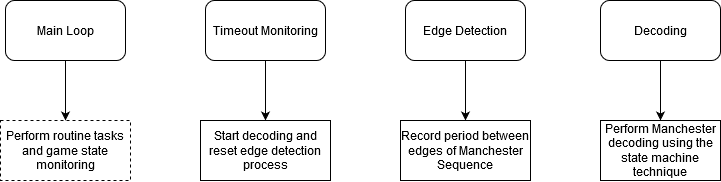

The diagram above was exported from draw.io. Its source (the exported page's mxGraphModel, read from the mxfile embedded in the PNG):
<mxGraphModel dx="1185" dy="636" grid="1" gridSize="10" guides="1" tooltips="1" connect="1" arrows="1" fold="1" page="1" pageScale="1" pageWidth="850" pageHeight="1100" math="0" shadow="0">
  <root>
    <mxCell id="0" />
    <mxCell id="1" parent="0" />
    <mxCell id="hj1Ki45AaneGWRTNQb9c-6" style="edgeStyle=orthogonalEdgeStyle;rounded=0;orthogonalLoop=1;jettySize=auto;html=1;" edge="1" parent="1" source="hj1Ki45AaneGWRTNQb9c-1" target="hj1Ki45AaneGWRTNQb9c-5">
      <mxGeometry relative="1" as="geometry" />
    </mxCell>
    <mxCell id="hj1Ki45AaneGWRTNQb9c-1" value="Main Loop" style="rounded=1;whiteSpace=wrap;html=1;" vertex="1" parent="1">
      <mxGeometry x="45" y="40" width="120" height="60" as="geometry" />
    </mxCell>
    <mxCell id="hj1Ki45AaneGWRTNQb9c-8" style="edgeStyle=orthogonalEdgeStyle;rounded=0;orthogonalLoop=1;jettySize=auto;html=1;" edge="1" parent="1" source="hj1Ki45AaneGWRTNQb9c-2" target="hj1Ki45AaneGWRTNQb9c-7">
      <mxGeometry relative="1" as="geometry" />
    </mxCell>
    <mxCell id="hj1Ki45AaneGWRTNQb9c-2" value="Edge Detection" style="rounded=1;whiteSpace=wrap;html=1;" vertex="1" parent="1">
      <mxGeometry x="445" y="40" width="120" height="60" as="geometry" />
    </mxCell>
    <mxCell id="hj1Ki45AaneGWRTNQb9c-10" style="edgeStyle=orthogonalEdgeStyle;rounded=0;orthogonalLoop=1;jettySize=auto;html=1;entryX=0.5;entryY=0;entryDx=0;entryDy=0;" edge="1" parent="1" source="hj1Ki45AaneGWRTNQb9c-3" target="hj1Ki45AaneGWRTNQb9c-9">
      <mxGeometry relative="1" as="geometry" />
    </mxCell>
    <mxCell id="hj1Ki45AaneGWRTNQb9c-3" value="Decoding" style="rounded=1;whiteSpace=wrap;html=1;" vertex="1" parent="1">
      <mxGeometry x="640" y="40" width="120" height="60" as="geometry" />
    </mxCell>
    <mxCell id="hj1Ki45AaneGWRTNQb9c-5" value="Perform routine tasks and game state monitoring" style="rounded=0;whiteSpace=wrap;html=1;dashed=1;" vertex="1" parent="1">
      <mxGeometry x="40" y="160" width="130" height="60" as="geometry" />
    </mxCell>
    <mxCell id="hj1Ki45AaneGWRTNQb9c-7" value="Record period between edges of Manchester Sequence" style="rounded=0;whiteSpace=wrap;html=1;align=center;" vertex="1" parent="1">
      <mxGeometry x="440" y="160" width="130" height="60" as="geometry" />
    </mxCell>
    <mxCell id="hj1Ki45AaneGWRTNQb9c-9" value="Perform Manchester decoding using the state machine technique" style="rounded=0;whiteSpace=wrap;html=1;strokeColor=#000000;" vertex="1" parent="1">
      <mxGeometry x="640" y="160" width="120" height="60" as="geometry" />
    </mxCell>
    <mxCell id="hj1Ki45AaneGWRTNQb9c-14" style="edgeStyle=orthogonalEdgeStyle;rounded=0;orthogonalLoop=1;jettySize=auto;html=1;entryX=0.5;entryY=0;entryDx=0;entryDy=0;" edge="1" parent="1" source="hj1Ki45AaneGWRTNQb9c-12" target="hj1Ki45AaneGWRTNQb9c-13">
      <mxGeometry relative="1" as="geometry" />
    </mxCell>
    <mxCell id="hj1Ki45AaneGWRTNQb9c-12" value="Timeout Monitoring" style="rounded=1;whiteSpace=wrap;html=1;strokeColor=#000000;" vertex="1" parent="1">
      <mxGeometry x="245" y="40" width="120" height="60" as="geometry" />
    </mxCell>
    <mxCell id="hj1Ki45AaneGWRTNQb9c-13" value="Start decoding and reset edge detection process" style="rounded=0;whiteSpace=wrap;html=1;align=center;" vertex="1" parent="1">
      <mxGeometry x="240" y="160" width="130" height="60" as="geometry" />
    </mxCell>
  </root>
</mxGraphModel>